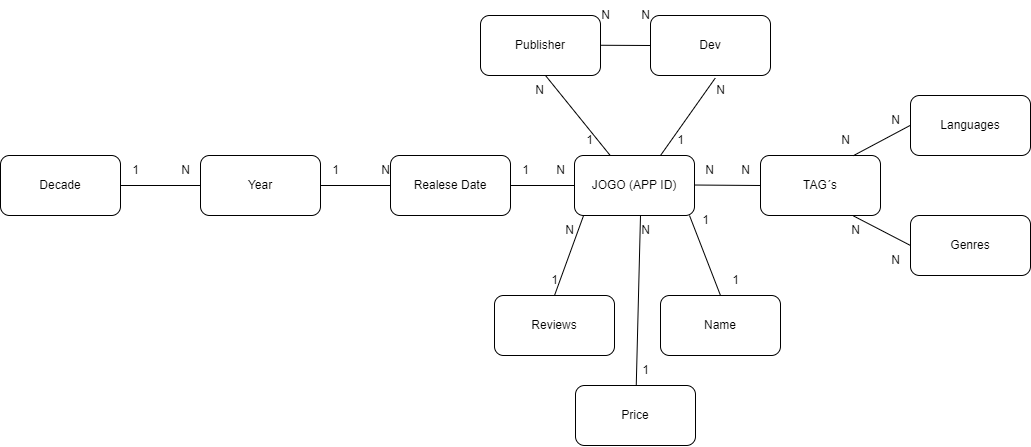

The diagram above was exported from draw.io. Its source (the exported page's mxGraphModel, read from the mxfile embedded in the PNG):
<mxGraphModel dx="2439" dy="932" grid="1" gridSize="10" guides="1" tooltips="1" connect="1" arrows="1" fold="1" page="1" pageScale="1" pageWidth="827" pageHeight="1169" math="0" shadow="0">
  <root>
    <mxCell id="0" />
    <mxCell id="1" parent="0" />
    <mxCell id="2" value="JOGO (APP ID)" style="rounded=1;whiteSpace=wrap;html=1;" parent="1" vertex="1">
      <mxGeometry x="404" y="340" width="120" height="60" as="geometry" />
    </mxCell>
    <mxCell id="3" value="Name" style="rounded=1;whiteSpace=wrap;html=1;" parent="1" vertex="1">
      <mxGeometry x="490" y="480" width="120" height="60" as="geometry" />
    </mxCell>
    <mxCell id="4" value="Languages" style="rounded=1;whiteSpace=wrap;html=1;" parent="1" vertex="1">
      <mxGeometry x="740" y="280" width="120" height="60" as="geometry" />
    </mxCell>
    <mxCell id="5" value="Realese Date" style="rounded=1;whiteSpace=wrap;html=1;" parent="1" vertex="1">
      <mxGeometry x="220" y="340" width="120" height="60" as="geometry" />
    </mxCell>
    <mxCell id="6" value="TAG´s" style="rounded=1;whiteSpace=wrap;html=1;" parent="1" vertex="1">
      <mxGeometry x="590" y="340" width="120" height="60" as="geometry" />
    </mxCell>
    <mxCell id="7" value="Reviews" style="rounded=1;whiteSpace=wrap;html=1;" parent="1" vertex="1">
      <mxGeometry x="324" y="480" width="120" height="60" as="geometry" />
    </mxCell>
    <mxCell id="8" value="Dev" style="rounded=1;whiteSpace=wrap;html=1;" parent="1" vertex="1">
      <mxGeometry x="480" y="200" width="120" height="60" as="geometry" />
    </mxCell>
    <mxCell id="9" value="Publisher" style="rounded=1;whiteSpace=wrap;html=1;" parent="1" vertex="1">
      <mxGeometry x="310" y="200" width="120" height="60" as="geometry" />
    </mxCell>
    <mxCell id="10" value="Genres" style="rounded=1;whiteSpace=wrap;html=1;" parent="1" vertex="1">
      <mxGeometry x="740" y="400" width="120" height="60" as="geometry" />
    </mxCell>
    <mxCell id="11" value="Year" style="rounded=1;whiteSpace=wrap;html=1;" parent="1" vertex="1">
      <mxGeometry x="30" y="340" width="120" height="60" as="geometry" />
    </mxCell>
    <mxCell id="12" value="Decade" style="rounded=1;whiteSpace=wrap;html=1;" parent="1" vertex="1">
      <mxGeometry x="-170" y="340" width="120" height="60" as="geometry" />
    </mxCell>
    <mxCell id="33" value="N" style="text;html=1;align=center;verticalAlign=middle;resizable=0;points=[];autosize=1;strokeColor=none;fillColor=none;" parent="1" vertex="1">
      <mxGeometry x="460" y="185" width="30" height="30" as="geometry" />
    </mxCell>
    <mxCell id="34" value="N" style="text;html=1;align=center;verticalAlign=middle;resizable=0;points=[];autosize=1;strokeColor=none;fillColor=none;" parent="1" vertex="1">
      <mxGeometry x="420" y="185" width="30" height="30" as="geometry" />
    </mxCell>
    <mxCell id="35" value="N" style="text;html=1;align=center;verticalAlign=middle;resizable=0;points=[];autosize=1;strokeColor=none;fillColor=none;" parent="1" vertex="1">
      <mxGeometry x="384" y="400" width="30" height="30" as="geometry" />
    </mxCell>
    <mxCell id="36" value="N" style="text;html=1;align=center;verticalAlign=middle;resizable=0;points=[];autosize=1;strokeColor=none;fillColor=none;" parent="1" vertex="1">
      <mxGeometry x="560" y="340" width="30" height="30" as="geometry" />
    </mxCell>
    <mxCell id="37" value="N" style="text;html=1;align=center;verticalAlign=middle;resizable=0;points=[];autosize=1;strokeColor=none;fillColor=none;" parent="1" vertex="1">
      <mxGeometry x="524" y="340" width="30" height="30" as="geometry" />
    </mxCell>
    <mxCell id="38" value="N" style="text;html=1;align=center;verticalAlign=middle;resizable=0;points=[];autosize=1;strokeColor=none;fillColor=none;" parent="1" vertex="1">
      <mxGeometry x="375" y="340" width="30" height="30" as="geometry" />
    </mxCell>
    <mxCell id="39" value="N" style="text;html=1;align=center;verticalAlign=middle;resizable=0;points=[];autosize=1;strokeColor=none;fillColor=none;" parent="1" vertex="1">
      <mxGeometry x="200" y="340" width="30" height="30" as="geometry" />
    </mxCell>
    <mxCell id="40" value="N" style="text;html=1;align=center;verticalAlign=middle;resizable=0;points=[];autosize=1;strokeColor=none;fillColor=none;" parent="1" vertex="1">
      <mxGeometry y="340" width="30" height="30" as="geometry" />
    </mxCell>
    <mxCell id="41" value="N" style="text;html=1;align=center;verticalAlign=middle;resizable=0;points=[];autosize=1;strokeColor=none;fillColor=none;" parent="1" vertex="1">
      <mxGeometry x="660" y="310" width="30" height="30" as="geometry" />
    </mxCell>
    <mxCell id="42" value="N" style="text;html=1;align=center;verticalAlign=middle;resizable=0;points=[];autosize=1;strokeColor=none;fillColor=none;" parent="1" vertex="1">
      <mxGeometry x="710" y="290" width="30" height="30" as="geometry" />
    </mxCell>
    <mxCell id="43" value="N" style="text;html=1;align=center;verticalAlign=middle;resizable=0;points=[];autosize=1;strokeColor=none;fillColor=none;" parent="1" vertex="1">
      <mxGeometry x="670" y="400" width="30" height="30" as="geometry" />
    </mxCell>
    <mxCell id="44" value="N" style="text;html=1;align=center;verticalAlign=middle;resizable=0;points=[];autosize=1;strokeColor=none;fillColor=none;" parent="1" vertex="1">
      <mxGeometry x="710" y="430" width="30" height="30" as="geometry" />
    </mxCell>
    <mxCell id="45" value="1" style="text;html=1;align=center;verticalAlign=middle;resizable=0;points=[];autosize=1;strokeColor=none;fillColor=none;" parent="1" vertex="1">
      <mxGeometry x="369" y="450" width="30" height="30" as="geometry" />
    </mxCell>
    <mxCell id="49" value="1" style="text;html=1;align=center;verticalAlign=middle;resizable=0;points=[];autosize=1;strokeColor=none;fillColor=none;" parent="1" vertex="1">
      <mxGeometry x="550" y="450" width="30" height="30" as="geometry" />
    </mxCell>
    <mxCell id="50" value="1" style="text;html=1;align=center;verticalAlign=middle;resizable=0;points=[];autosize=1;strokeColor=none;fillColor=none;" parent="1" vertex="1">
      <mxGeometry x="520" y="390" width="30" height="30" as="geometry" />
    </mxCell>
    <mxCell id="51" value="1" style="text;html=1;align=center;verticalAlign=middle;resizable=0;points=[];autosize=1;strokeColor=none;fillColor=none;" parent="1" vertex="1">
      <mxGeometry x="340" y="340" width="30" height="30" as="geometry" />
    </mxCell>
    <mxCell id="52" value="1" style="text;html=1;align=center;verticalAlign=middle;resizable=0;points=[];autosize=1;strokeColor=none;fillColor=none;" parent="1" vertex="1">
      <mxGeometry x="150" y="340" width="30" height="30" as="geometry" />
    </mxCell>
    <mxCell id="54" value="1" style="text;html=1;align=center;verticalAlign=middle;resizable=0;points=[];autosize=1;strokeColor=none;fillColor=none;" parent="1" vertex="1">
      <mxGeometry x="-50" y="340" width="30" height="30" as="geometry" />
    </mxCell>
    <mxCell id="55" value="1" style="text;html=1;align=center;verticalAlign=middle;resizable=0;points=[];autosize=1;strokeColor=none;fillColor=none;" parent="1" vertex="1">
      <mxGeometry x="404" y="310" width="30" height="30" as="geometry" />
    </mxCell>
    <mxCell id="56" value="1" style="text;html=1;align=center;verticalAlign=middle;resizable=0;points=[];autosize=1;strokeColor=none;fillColor=none;" parent="1" vertex="1">
      <mxGeometry x="495" y="310" width="30" height="30" as="geometry" />
    </mxCell>
    <mxCell id="57" value="N" style="text;html=1;align=center;verticalAlign=middle;resizable=0;points=[];autosize=1;strokeColor=none;fillColor=none;" parent="1" vertex="1">
      <mxGeometry x="535" y="260" width="30" height="30" as="geometry" />
    </mxCell>
    <mxCell id="58" value="N" style="text;html=1;align=center;verticalAlign=middle;resizable=0;points=[];autosize=1;strokeColor=none;fillColor=none;" parent="1" vertex="1">
      <mxGeometry x="354" y="260" width="30" height="30" as="geometry" />
    </mxCell>
    <mxCell id="62" value="Price" style="rounded=1;whiteSpace=wrap;html=1;" vertex="1" parent="1">
      <mxGeometry x="405" y="570" width="120" height="60" as="geometry" />
    </mxCell>
    <mxCell id="63" value="1" style="text;html=1;align=center;verticalAlign=middle;resizable=0;points=[];autosize=1;strokeColor=none;fillColor=none;" vertex="1" parent="1">
      <mxGeometry x="460" y="540" width="30" height="30" as="geometry" />
    </mxCell>
    <mxCell id="64" value="N" style="text;html=1;align=center;verticalAlign=middle;resizable=0;points=[];autosize=1;strokeColor=none;fillColor=none;" vertex="1" parent="1">
      <mxGeometry x="460" y="400" width="30" height="30" as="geometry" />
    </mxCell>
    <mxCell id="67" value="" style="endArrow=none;html=1;exitX=0;exitY=0.5;exitDx=0;exitDy=0;" edge="1" parent="1" source="11" target="12">
      <mxGeometry width="50" height="50" relative="1" as="geometry">
        <mxPoint x="390" y="500" as="sourcePoint" />
        <mxPoint x="440" y="450" as="targetPoint" />
      </mxGeometry>
    </mxCell>
    <mxCell id="68" value="" style="endArrow=none;html=1;" edge="1" parent="1">
      <mxGeometry width="50" height="50" relative="1" as="geometry">
        <mxPoint x="220" y="370" as="sourcePoint" />
        <mxPoint x="150" y="370" as="targetPoint" />
      </mxGeometry>
    </mxCell>
    <mxCell id="70" value="" style="endArrow=none;html=1;exitX=0;exitY=0.5;exitDx=0;exitDy=0;" edge="1" parent="1" source="2">
      <mxGeometry width="50" height="50" relative="1" as="geometry">
        <mxPoint x="400" y="370" as="sourcePoint" />
        <mxPoint x="340" y="370" as="targetPoint" />
      </mxGeometry>
    </mxCell>
    <mxCell id="71" value="" style="endArrow=none;html=1;" edge="1" parent="1">
      <mxGeometry width="50" height="50" relative="1" as="geometry">
        <mxPoint x="590" y="370" as="sourcePoint" />
        <mxPoint x="524" y="369.52" as="targetPoint" />
      </mxGeometry>
    </mxCell>
    <mxCell id="72" value="" style="endArrow=none;html=1;" edge="1" parent="1">
      <mxGeometry width="50" height="50" relative="1" as="geometry">
        <mxPoint x="480" y="230" as="sourcePoint" />
        <mxPoint x="430" y="229.76" as="targetPoint" />
      </mxGeometry>
    </mxCell>
    <mxCell id="73" value="" style="endArrow=none;html=1;entryX=0.763;entryY=1.005;entryDx=0;entryDy=0;entryPerimeter=0;" edge="1" parent="1" target="41">
      <mxGeometry width="50" height="50" relative="1" as="geometry">
        <mxPoint x="740.0000000000002" y="309.76" as="sourcePoint" />
        <mxPoint x="690" y="309.52" as="targetPoint" />
      </mxGeometry>
    </mxCell>
    <mxCell id="75" value="" style="endArrow=none;html=1;entryX=0.763;entryY=1.005;entryDx=0;entryDy=0;entryPerimeter=0;exitX=0;exitY=0.5;exitDx=0;exitDy=0;" edge="1" parent="1" source="10">
      <mxGeometry width="50" height="50" relative="1" as="geometry">
        <mxPoint x="740" y="370" as="sourcePoint" />
        <mxPoint x="682.8900000000003" y="400.39" as="targetPoint" />
      </mxGeometry>
    </mxCell>
    <mxCell id="76" value="" style="endArrow=none;html=1;entryX=0.5;entryY=0;entryDx=0;entryDy=0;" edge="1" parent="1" target="7">
      <mxGeometry width="50" height="50" relative="1" as="geometry">
        <mxPoint x="413.0000000000002" y="400.24" as="sourcePoint" />
        <mxPoint x="363" y="400" as="targetPoint" />
      </mxGeometry>
    </mxCell>
    <mxCell id="77" value="" style="endArrow=none;html=1;entryX=0.5;entryY=0;entryDx=0;entryDy=0;" edge="1" parent="1" target="3">
      <mxGeometry width="50" height="50" relative="1" as="geometry">
        <mxPoint x="519.0000000000002" y="400" as="sourcePoint" />
        <mxPoint x="490" y="479.76" as="targetPoint" />
      </mxGeometry>
    </mxCell>
    <mxCell id="78" value="" style="endArrow=none;html=1;" edge="1" parent="1" target="62">
      <mxGeometry width="50" height="50" relative="1" as="geometry">
        <mxPoint x="470.00000000000045" y="400" as="sourcePoint" />
        <mxPoint x="501.0000000000002" y="480" as="targetPoint" />
      </mxGeometry>
    </mxCell>
    <mxCell id="79" value="" style="endArrow=none;html=1;" edge="1" parent="1" target="2">
      <mxGeometry width="50" height="50" relative="1" as="geometry">
        <mxPoint x="375.00000000000045" y="260" as="sourcePoint" />
        <mxPoint x="406.0000000000002" y="340" as="targetPoint" />
      </mxGeometry>
    </mxCell>
    <mxCell id="80" value="" style="endArrow=none;html=1;exitX=0.54;exitY=1.042;exitDx=0;exitDy=0;exitPerimeter=0;" edge="1" parent="1" source="8">
      <mxGeometry width="50" height="50" relative="1" as="geometry">
        <mxPoint x="524.0000000000002" y="260.24" as="sourcePoint" />
        <mxPoint x="490" y="340" as="targetPoint" />
      </mxGeometry>
    </mxCell>
  </root>
</mxGraphModel>